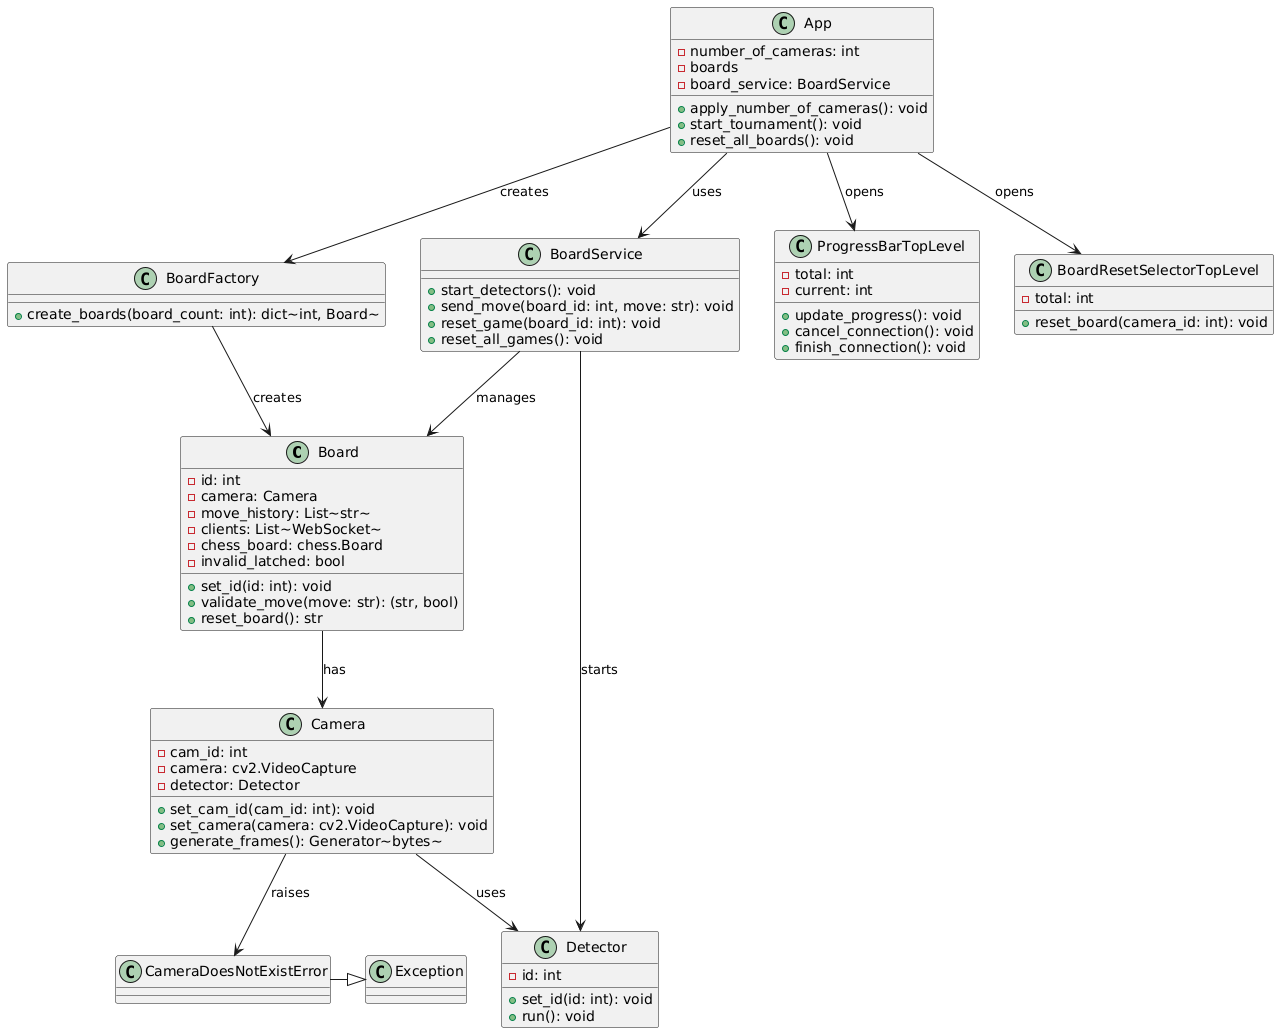

The diagram above was rendered by PlantUML. Its source (embedded in the PNG):
@startuml
class Board {
  - id: int
  - camera: Camera
  - move_history: List~str~
  - clients: List~WebSocket~
  - chess_board: chess.Board
  - invalid_latched: bool
  + set_id(id: int): void
  + validate_move(move: str): (str, bool)
  + reset_board(): str
}

class Camera {
  - cam_id: int
  - camera: cv2.VideoCapture
  - detector: Detector
  + set_cam_id(cam_id: int): void
  + set_camera(camera: cv2.VideoCapture): void
  + generate_frames(): Generator~bytes~
}

class Detector {
  - id: int
  + set_id(id: int): void
  + run(): void
}

class BoardFactory {
  + create_boards(board_count: int): dict~int, Board~
}

class BoardService {
  + start_detectors(): void
  + send_move(board_id: int, move: str): void
  + reset_game(board_id: int): void
  + reset_all_games(): void
}

class CameraDoesNotExistError {
}
CameraDoesNotExistError -|> Exception

class App {
  - number_of_cameras: int
  - boards
  - board_service: BoardService
  + apply_number_of_cameras(): void
  + start_tournament(): void
  + reset_all_boards(): void
}

class ProgressBarTopLevel {
  - total: int
  - current: int
  + update_progress(): void
  + cancel_connection(): void
  + finish_connection(): void
}

class BoardResetSelectorTopLevel {
  - total: int
  + reset_board(camera_id: int): void
}

Board --> Camera : has
Camera --> Detector : uses
Camera --> CameraDoesNotExistError : raises
BoardFactory --> Board : creates
BoardService --> Board : manages
BoardService --> Detector : starts

App --> BoardFactory : creates
App --> BoardService : uses
App --> ProgressBarTopLevel : opens
App --> BoardResetSelectorTopLevel : opens
@enduml